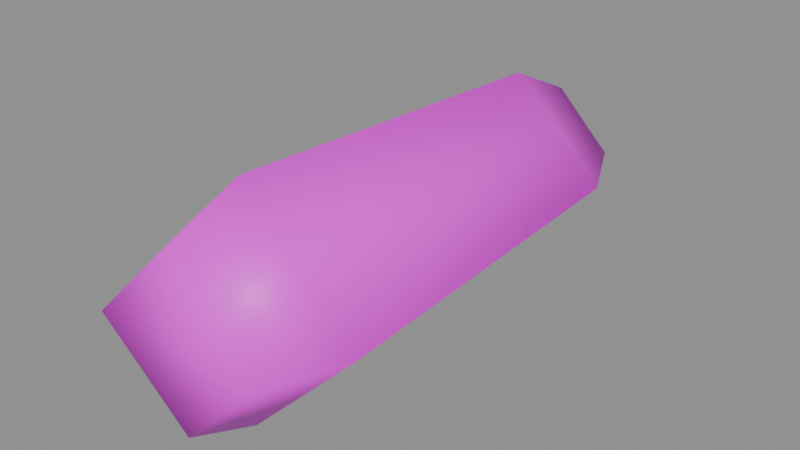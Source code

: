 # Source: gib1.blend  (saved by Blender 5.2.45; exported with 4.5.12 LTS)
import bpy
from mathutils import Matrix  # noqa: F401  (used for matrix-valued properties, if any)

bpy.ops.wm.read_factory_settings(use_empty=True)
scene = bpy.context.scene
scene.name = 'Scene'

# ---- collections
col_anchors = bpy.data.collections.new('anchors'); scene.collection.children.link(col_anchors)

# ---- images (referenced by path relative to the original .blend; pixels are not part of the script)
import os
ASSET_DIR = os.environ.get("B2B_ASSET_DIR", "")  # directory of the original .blend (textures are referenced by path, not embedded)
HERE = os.path.dirname(os.path.abspath(__file__))  # packed textures are extracted next to this script under _unpacked/

def load_image(name, relpath, width, height, colorspace="sRGB"):
    """Load a texture the original file referenced (path relative to the .blend, or extracted next to this script)."""
    p = next((c for c in (os.path.join(HERE, relpath), os.path.join(ASSET_DIR, relpath)) if relpath and os.path.exists(c)), "")
    if p:
        img = bpy.data.images.load(p, check_existing=True)
        img.name = name
    else:  # same state as the original file: an image datablock whose file is absent (Cycles renders it pink)
        img = bpy.data.images.new(name, width, height)
        img.source = "FILE"
        img.filepath = "//" + (relpath or name)
    img.colorspace_settings.name = colorspace
    return img
img_gib1_skin0 = load_image('gib1_skin0', 'gib1_skin0.png', 1024, 1024, 'sRGB')

# ---- materials (node trees are filled in below, after node groups)
mat_gib1 = bpy.data.materials.new('gib1')

# ---- material node trees
mat_gib1.use_nodes = True; mat_gib1.node_tree.nodes.clear()
_N = mat_gib1.node_tree.nodes; _L = mat_gib1.node_tree.links
n0 = _N.new('ShaderNodeBsdfPrincipled'); n0.name = 'Principled BSDF'; n0.location = (-200, 100)
n0.inputs[10].default_value = 0.005
n1 = _N.new('ShaderNodeOutputMaterial'); n1.name = 'Material Output'; n1.location = (200, 100)
n2 = _N.new('ShaderNodeTexImage'); n2.name = 'Image Texture'; n2.location = (0, 0)
n2.image = img_gib1_skin0
n2.interpolation = 'Closest'
_L.new(n0.outputs[0], n1.inputs[0])
_L.new(n2.outputs[0], n0.inputs[0])
n1.is_active_output = True

# ---- meshes
me_gib1 = bpy.data.meshes.new('gib1')
me_gib1.from_pydata([(-3.6, -5.871, -0.01412), (-2.696, -8.2, -0.01412), (-0.01412, -8.006, -2.696), (-0.01412, -5.806, -3.6), (-0.01412, -8.006, 2.696), (2.696, -8.2, -0.01412), (-1.793, 8.3, -0.01412), (-0.01412, 8.3, 1.793), (-0.01412, 5.712, 3.007), (-3.007, 5.776, -0.01412), (-0.01412, -5.806, 3.6), (1.793, 8.3, -0.01412), (3.007, 5.776, -0.01412), (3.6, -5.871, -0.01412), (-0.01412, 8.3, -1.793), (-0.01412, 5.712, -3.007)], [], [(0, 2, 1), (0, 3, 2), (1, 5, 4), (1, 2, 5), (6, 8, 7), (6, 9, 8), (9, 10, 8), (9, 0, 10), (0, 4, 10), (0, 1, 4), (7, 12, 11), (7, 8, 12), (8, 13, 12), (8, 10, 13), (10, 5, 13), (10, 4, 5), (14, 12, 15), (14, 11, 12), (15, 13, 3), (15, 12, 13), (3, 5, 2), (3, 13, 5), (6, 15, 9), (6, 14, 15), (9, 3, 0), (9, 15, 3), (7, 14, 6), (7, 11, 14)])
me_gib1.polygons.foreach_set('use_smooth', [True] * 28)
_uv = me_gib1.uv_layers.new(name='UVMap')
_uv.uv.foreach_set('vector', [0.7569, 0.7868, 0.6458, 0.8456, 0.7569, 0.9044, 0.7569, 0.7868, 0.5764, 0.7574, 0.6458, 0.8456, 0.2569, 0.9044, 0.2569, 0.7868, 0.3681, 0.8456, 0.2569, 0.9044, 0.1458, 0.8456, 0.2569, 0.7868, 0.7569, 0.1838, 0.9097, 0.2574, 0.8403, 0.1397, 0.7569, 0.1838, 0.7569, 0.3309, 0.9097, 0.2574, 0.7569, 0.3309, 0.9375, 0.7574, 0.9097, 0.2574, 0.7569, 0.3309, 0.7569, 0.7868, 0.9375, 0.7574, 0.7569, 0.7868, 0.8681, 0.8456, 0.9375, 0.7574, 0.7569, 0.7868, 0.7569, 0.9044, 0.8681, 0.8456, 0.3403, 0.1397, 0.2569, 0.1838, 0.2569, 0.09559, 0.3403, 0.1397, 0.4097, 0.2574, 0.2569, 0.1838, 0.4097, 0.2574, 0.2569, 0.6544, 0.2569, 0.1838, 0.4097, 0.2574, 0.4375, 0.7574, 0.2569, 0.6544, 0.4375, 0.7574, 0.2569, 0.7868, 0.2569, 0.6544, 0.4375, 0.7574, 0.3681, 0.8456, 0.2569, 0.7868, 0.1736, 0.1397, 0.2569, 0.1838, 0.1042, 0.2574, 0.1736, 0.1397, 0.2569, 0.09559, 0.2569, 0.1838, 0.1042, 0.2574, 0.2569, 0.6544, 0.07639, 0.7574, 0.1042, 0.2574, 0.2569, 0.1838, 0.2569, 0.6544, 0.07639, 0.7574, 0.2569, 0.7868, 0.1458, 0.8456, 0.07639, 0.7574, 0.2569, 0.6544, 0.2569, 0.7868, 0.7569, 0.1838, 0.6042, 0.2574, 0.7569, 0.3309, 0.7569, 0.1838, 0.6736, 0.1397, 0.6042, 0.2574, 0.7569, 0.3309, 0.5764, 0.7574, 0.7569, 0.7868, 0.7569, 0.3309, 0.6042, 0.2574, 0.5764, 0.7574, 0.8403, 0.1397, 0.6736, 0.1397, 0.7569, 0.1838, 0.8403, 0.1397, 0.7569, 0.09559, 0.6736, 0.1397])
me_gib1.materials.append(mat_gib1)
me_gib1.update()

# ---- objects
ob_gib1 = bpy.data.objects.new('gib1', me_gib1)

# ---- transforms, parenting, visibility, modifiers, constraints
ob_gib1.location = (0.0, 0.0, 0.0)

# ---- collection membership
scene.collection.objects.link(ob_gib1)

# ---- scene / render settings (as saved in the file)
scene.frame_start = 1; scene.frame_end = 250; scene.frame_set(1)
scene.render.engine = 'BLENDER_EEVEE_NEXT'
scene.render.bake_bias = 0.0
scene.render.bake_samples = 0
scene.render.compositor_device = 'GPU'
scene.eevee.use_volume_custom_range = False
scene.eevee.fast_gi_thickness_near = 0.1
scene.eevee.fast_gi_thickness_far = 0.0
scene.eevee.ray_tracing_options.screen_trace_thickness = 0.1
bpy.context.view_layer.update()

# ---- added for rendering (the .blend has no active camera and no usable light): camera, sun + grey world if the file has none
cam_auto = bpy.data.cameras.new('AutoCamera')
cam_auto.lens = 50.0
cam_auto.sensor_width = 36.0
cam_auto.clip_end = 1000.0
ob_auto_camera = bpy.data.objects.new('AutoCamera', cam_auto)
scene.collection.objects.link(ob_auto_camera)
ob_auto_camera.location = (17.9391, -21.4769, 14.3513)
ob_auto_camera.rotation_euler = (1.09748, -7.21219e-08, 0.694738)
scene.camera = ob_auto_camera
light_auto_sun = bpy.data.lights.new('AutoSun', 'SUN')
light_auto_sun.energy = 3.0
light_auto_sun.angle = 0.0523599
ob_auto_sun = bpy.data.objects.new('AutoSun', light_auto_sun)
scene.collection.objects.link(ob_auto_sun)
ob_auto_sun.rotation_euler = (0.872665, 0.174533, 0.523599)
if scene.world is None:
    world_auto = bpy.data.worlds.new('AutoWorld')
    world_auto.color = (0.3, 0.3, 0.3)
    scene.world = world_auto
bpy.context.view_layer.update()
